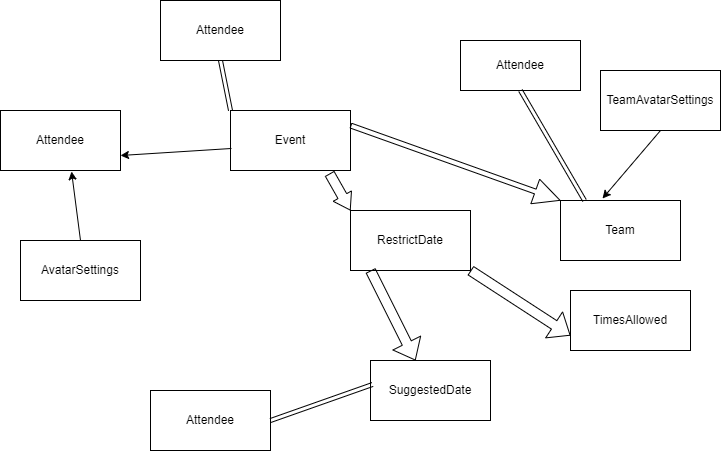

The diagram above was exported from draw.io. Its source (the exported page's mxGraphModel, read from the mxfile embedded in the PNG):
<mxGraphModel dx="1102" dy="582" grid="1" gridSize="10" guides="1" tooltips="1" connect="1" arrows="1" fold="1" page="1" pageScale="1" pageWidth="827" pageHeight="1169" math="0" shadow="0">
  <root>
    <mxCell id="WIyWlLk6GJQsqaUBKTNV-0" />
    <mxCell id="WIyWlLk6GJQsqaUBKTNV-1" parent="WIyWlLk6GJQsqaUBKTNV-0" />
    <mxCell id="r7xEmoOtGg85p8_PJOtH-0" value="Attendee" style="rounded=0;whiteSpace=wrap;html=1;" parent="WIyWlLk6GJQsqaUBKTNV-1" vertex="1">
      <mxGeometry x="90" y="180" width="120" height="60" as="geometry" />
    </mxCell>
    <mxCell id="r7xEmoOtGg85p8_PJOtH-1" value="Event" style="rounded=0;whiteSpace=wrap;html=1;" parent="WIyWlLk6GJQsqaUBKTNV-1" vertex="1">
      <mxGeometry x="320" y="180" width="120" height="60" as="geometry" />
    </mxCell>
    <mxCell id="r7xEmoOtGg85p8_PJOtH-12" value="AvatarSettings" style="rounded=0;whiteSpace=wrap;html=1;" parent="WIyWlLk6GJQsqaUBKTNV-1" vertex="1">
      <mxGeometry x="110" y="310" width="120" height="60" as="geometry" />
    </mxCell>
    <mxCell id="r7xEmoOtGg85p8_PJOtH-18" value="RestrictDate" style="rounded=0;whiteSpace=wrap;html=1;" parent="WIyWlLk6GJQsqaUBKTNV-1" vertex="1">
      <mxGeometry x="440" y="280" width="120" height="60" as="geometry" />
    </mxCell>
    <mxCell id="r7xEmoOtGg85p8_PJOtH-24" value="SuggestedDate" style="rounded=0;whiteSpace=wrap;html=1;" parent="WIyWlLk6GJQsqaUBKTNV-1" vertex="1">
      <mxGeometry x="460" y="430" width="120" height="60" as="geometry" />
    </mxCell>
    <mxCell id="r7xEmoOtGg85p8_PJOtH-30" value="" style="endArrow=classic;html=1;entryX=0.592;entryY=1.017;entryDx=0;entryDy=0;entryPerimeter=0;exitX=0.5;exitY=0;exitDx=0;exitDy=0;" parent="WIyWlLk6GJQsqaUBKTNV-1" source="r7xEmoOtGg85p8_PJOtH-12" target="r7xEmoOtGg85p8_PJOtH-0" edge="1">
      <mxGeometry width="50" height="50" relative="1" as="geometry">
        <mxPoint x="140" y="310" as="sourcePoint" />
        <mxPoint x="160" y="250" as="targetPoint" />
      </mxGeometry>
    </mxCell>
    <mxCell id="r7xEmoOtGg85p8_PJOtH-45" value="Team" style="rounded=0;whiteSpace=wrap;html=1;" parent="WIyWlLk6GJQsqaUBKTNV-1" vertex="1">
      <mxGeometry x="650" y="270" width="120" height="60" as="geometry" />
    </mxCell>
    <mxCell id="r7xEmoOtGg85p8_PJOtH-47" value="TeamAvatarSettings" style="rounded=0;whiteSpace=wrap;html=1;" parent="WIyWlLk6GJQsqaUBKTNV-1" vertex="1">
      <mxGeometry x="690" y="140" width="120" height="60" as="geometry" />
    </mxCell>
    <mxCell id="r7xEmoOtGg85p8_PJOtH-49" value="" style="endArrow=classic;html=1;entryX=0.35;entryY=-0.033;entryDx=0;entryDy=0;entryPerimeter=0;exitX=0.5;exitY=1;exitDx=0;exitDy=0;" parent="WIyWlLk6GJQsqaUBKTNV-1" source="r7xEmoOtGg85p8_PJOtH-47" target="r7xEmoOtGg85p8_PJOtH-45" edge="1">
      <mxGeometry width="50" height="50" relative="1" as="geometry">
        <mxPoint x="460" y="290" as="sourcePoint" />
        <mxPoint x="510" y="240" as="targetPoint" />
      </mxGeometry>
    </mxCell>
    <mxCell id="r7xEmoOtGg85p8_PJOtH-54" value="TimesAllowed" style="rounded=0;whiteSpace=wrap;html=1;" parent="WIyWlLk6GJQsqaUBKTNV-1" vertex="1">
      <mxGeometry x="660" y="360" width="120" height="60" as="geometry" />
    </mxCell>
    <mxCell id="r7xEmoOtGg85p8_PJOtH-56" value="" style="endArrow=classic;html=1;entryX=1;entryY=0.75;entryDx=0;entryDy=0;exitX=0.008;exitY=0.633;exitDx=0;exitDy=0;exitPerimeter=0;" parent="WIyWlLk6GJQsqaUBKTNV-1" source="r7xEmoOtGg85p8_PJOtH-1" target="r7xEmoOtGg85p8_PJOtH-0" edge="1">
      <mxGeometry width="50" height="50" relative="1" as="geometry">
        <mxPoint x="460" y="290" as="sourcePoint" />
        <mxPoint x="510" y="240" as="targetPoint" />
      </mxGeometry>
    </mxCell>
    <mxCell id="r7xEmoOtGg85p8_PJOtH-61" value="" style="shape=link;html=1;entryX=0;entryY=0;entryDx=0;entryDy=0;" parent="WIyWlLk6GJQsqaUBKTNV-1" target="r7xEmoOtGg85p8_PJOtH-1" edge="1">
      <mxGeometry width="100" relative="1" as="geometry">
        <mxPoint x="310" y="130" as="sourcePoint" />
        <mxPoint x="540" y="320" as="targetPoint" />
        <Array as="points" />
      </mxGeometry>
    </mxCell>
    <mxCell id="r7xEmoOtGg85p8_PJOtH-63" value="" style="shape=flexArrow;endArrow=classic;html=1;exitX=1;exitY=0.25;exitDx=0;exitDy=0;entryX=0;entryY=0;entryDx=0;entryDy=0;width=5;endSize=8.43;" parent="WIyWlLk6GJQsqaUBKTNV-1" source="r7xEmoOtGg85p8_PJOtH-1" target="r7xEmoOtGg85p8_PJOtH-45" edge="1">
      <mxGeometry width="50" height="50" relative="1" as="geometry">
        <mxPoint x="460" y="340" as="sourcePoint" />
        <mxPoint x="510" y="290" as="targetPoint" />
      </mxGeometry>
    </mxCell>
    <mxCell id="r7xEmoOtGg85p8_PJOtH-64" value="" style="shape=flexArrow;endArrow=classic;html=1;exitX=0.825;exitY=1.05;exitDx=0;exitDy=0;exitPerimeter=0;entryX=0;entryY=0;entryDx=0;entryDy=0;endWidth=10;endSize=5.01;" parent="WIyWlLk6GJQsqaUBKTNV-1" source="r7xEmoOtGg85p8_PJOtH-1" target="r7xEmoOtGg85p8_PJOtH-18" edge="1">
      <mxGeometry width="50" height="50" relative="1" as="geometry">
        <mxPoint x="460" y="340" as="sourcePoint" />
        <mxPoint x="510" y="290" as="targetPoint" />
      </mxGeometry>
    </mxCell>
    <mxCell id="r7xEmoOtGg85p8_PJOtH-65" value="" style="shape=flexArrow;endArrow=classic;html=1;" parent="WIyWlLk6GJQsqaUBKTNV-1" target="r7xEmoOtGg85p8_PJOtH-24" edge="1">
      <mxGeometry width="50" height="50" relative="1" as="geometry">
        <mxPoint x="460" y="340" as="sourcePoint" />
        <mxPoint x="510" y="290" as="targetPoint" />
      </mxGeometry>
    </mxCell>
    <mxCell id="r7xEmoOtGg85p8_PJOtH-67" value="" style="shape=flexArrow;endArrow=classic;html=1;entryX=0;entryY=0.75;entryDx=0;entryDy=0;exitX=1;exitY=1;exitDx=0;exitDy=0;" parent="WIyWlLk6GJQsqaUBKTNV-1" source="r7xEmoOtGg85p8_PJOtH-18" target="r7xEmoOtGg85p8_PJOtH-54" edge="1">
      <mxGeometry width="50" height="50" relative="1" as="geometry">
        <mxPoint x="460" y="340" as="sourcePoint" />
        <mxPoint x="510" y="290" as="targetPoint" />
      </mxGeometry>
    </mxCell>
    <mxCell id="r7xEmoOtGg85p8_PJOtH-68" value="Attendee" style="rounded=0;whiteSpace=wrap;html=1;" parent="WIyWlLk6GJQsqaUBKTNV-1" vertex="1">
      <mxGeometry x="550" y="110" width="120" height="50" as="geometry" />
    </mxCell>
    <mxCell id="r7xEmoOtGg85p8_PJOtH-70" value="Attendee" style="rounded=0;whiteSpace=wrap;html=1;" parent="WIyWlLk6GJQsqaUBKTNV-1" vertex="1">
      <mxGeometry x="240" y="460" width="120" height="60" as="geometry" />
    </mxCell>
    <mxCell id="r7xEmoOtGg85p8_PJOtH-75" value="Attendee" style="rounded=0;whiteSpace=wrap;html=1;" parent="WIyWlLk6GJQsqaUBKTNV-1" vertex="1">
      <mxGeometry x="250" y="70" width="120" height="60" as="geometry" />
    </mxCell>
    <mxCell id="r7xEmoOtGg85p8_PJOtH-76" value="" style="shape=link;html=1;exitX=0.5;exitY=1;exitDx=0;exitDy=0;" parent="WIyWlLk6GJQsqaUBKTNV-1" source="r7xEmoOtGg85p8_PJOtH-68" edge="1">
      <mxGeometry width="100" relative="1" as="geometry">
        <mxPoint x="440" y="320" as="sourcePoint" />
        <mxPoint x="674" y="270" as="targetPoint" />
      </mxGeometry>
    </mxCell>
    <mxCell id="r7xEmoOtGg85p8_PJOtH-77" value="" style="shape=link;html=1;entryX=0.017;entryY=0.4;entryDx=0;entryDy=0;entryPerimeter=0;exitX=1;exitY=0.5;exitDx=0;exitDy=0;" parent="WIyWlLk6GJQsqaUBKTNV-1" source="r7xEmoOtGg85p8_PJOtH-70" target="r7xEmoOtGg85p8_PJOtH-24" edge="1">
      <mxGeometry width="100" relative="1" as="geometry">
        <mxPoint x="440" y="320" as="sourcePoint" />
        <mxPoint x="540" y="320" as="targetPoint" />
      </mxGeometry>
    </mxCell>
  </root>
</mxGraphModel>